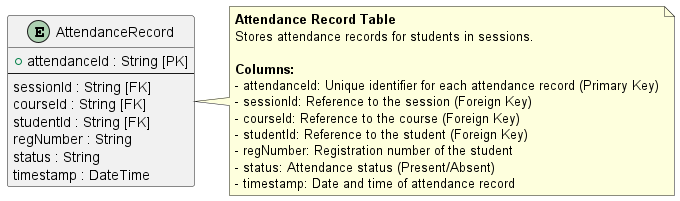

The diagram above was rendered by PlantUML. Its source (embedded in the PNG):
@startuml
' Attendance Record Table Structure

skinparam entity {
  BackgroundColor #f06292
  BorderColor black
  FontColor black
}

entity "AttendanceRecord" as AttendanceRecord {
  + attendanceId : String [PK]
  --
  sessionId : String [FK]
  courseId : String [FK]
  studentId : String [FK]
  regNumber : String
  status : String
  timestamp : DateTime
}

note right of AttendanceRecord
  **Attendance Record Table**
  Stores attendance records for students in sessions.
  
  **Columns:**
  - attendanceId: Unique identifier for each attendance record (Primary Key)
  - sessionId: Reference to the session (Foreign Key)
  - courseId: Reference to the course (Foreign Key)
  - studentId: Reference to the student (Foreign Key)
  - regNumber: Registration number of the student
  - status: Attendance status (Present/Absent)
  - timestamp: Date and time of attendance record
end note

@enduml